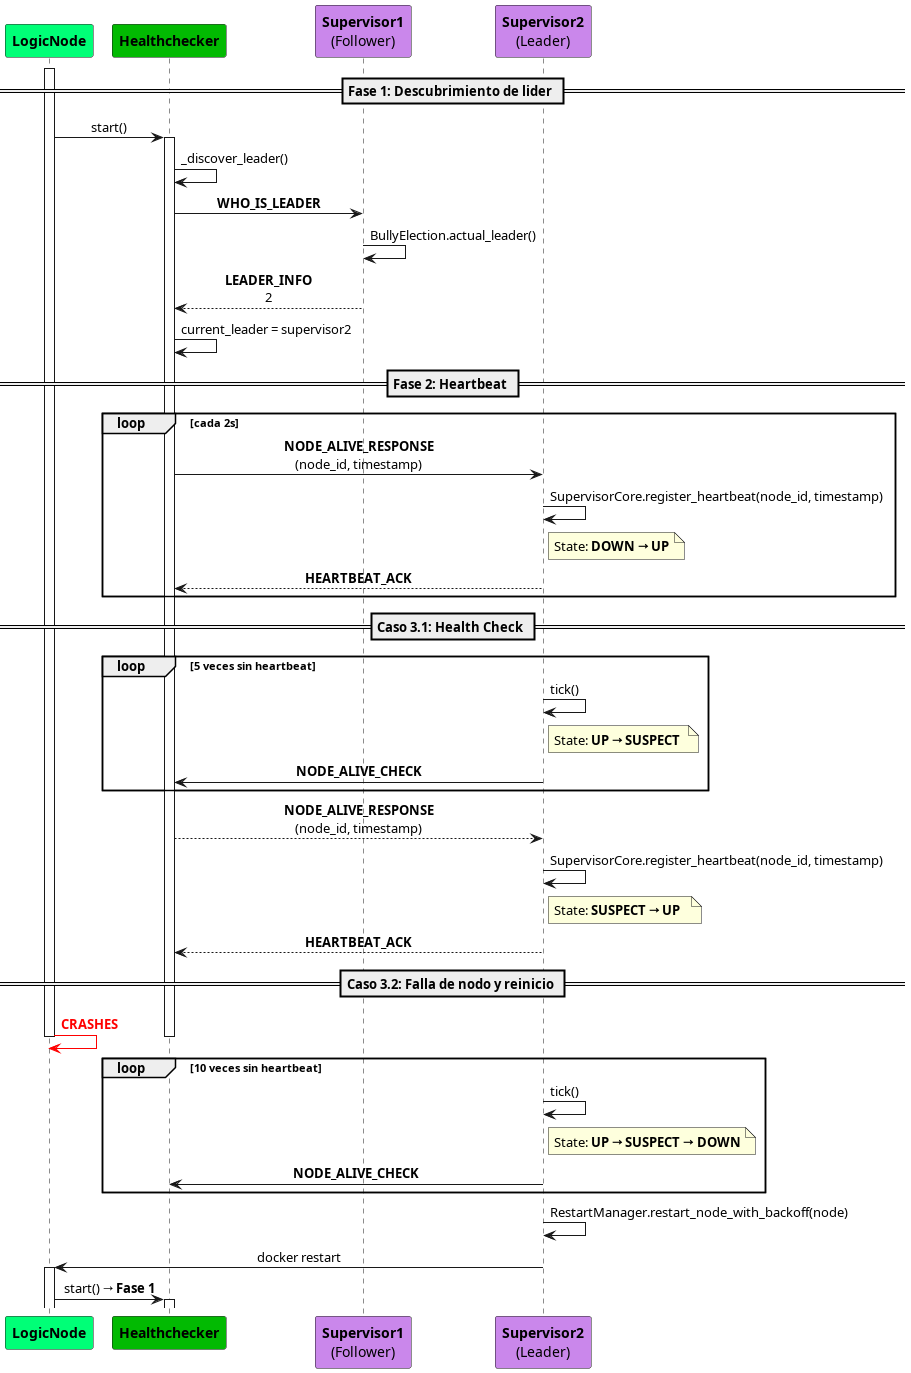

The diagram above was rendered by PlantUML. Its source (embedded in the PNG):
@startuml 

!define SUPERVISOR_COLOR #ca87ebff
!define HEALTHCHECKER_COLOR #02ba02ff
!define MIDDLEWARE_COLOR #00ff77ff

skinparam backgroundColor #FFFFFF
skinparam sequenceMessageAlign center
skinparam responseMessageBelowArrow true

participant "**LogicNode**" as Node MIDDLEWARE_COLOR
participant "**Healthchecker**" as HC HEALTHCHECKER_COLOR
participant "**Supervisor1**\n(Follower)" as S1 SUPERVISOR_COLOR
participant "**Supervisor2**\n(Leader)" as S2 SUPERVISOR_COLOR

== Fase 1: Descubrimiento de lider ==

activate Node
Node -> HC: start()
activate HC

HC -> HC: _discover_leader()

HC -> S1: **WHO_IS_LEADER**

S1 -> S1: BullyElection.actual_leader()
  
S1 --> HC: **LEADER_INFO**\n2

HC -> HC: current_leader = supervisor2

== Fase 2: Heartbeat ==

loop cada 2s
  HC -> S2: **NODE_ALIVE_RESPONSE**\n(node_id, timestamp)
  
  S2 -> S2: SupervisorCore.register_heartbeat(node_id, timestamp)
  note right S2
    State: **DOWN → UP**
  end note
  
  S2 --> HC: **HEARTBEAT_ACK**
end

== Caso 3.1: Health Check ==
loop 5 veces sin heartbeat
S2 -> S2: tick()
  note right S2
    State: **UP → SUSPECT** 
  end note
S2 -> HC: **NODE_ALIVE_CHECK**
end

HC --> S2: **NODE_ALIVE_RESPONSE**\n(node_id, timestamp)

S2 -> S2: SupervisorCore.register_heartbeat(node_id, timestamp)
  note right S2
    State: **SUSPECT → UP**  
  end note

S2 --> HC: **HEARTBEAT_ACK**

== Caso 3.2: Falla de nodo y reinicio ==

Node -[#red]> Node: <font color=red>**CRASHES**</font>
deactivate HC
deactivate Node

loop 10 veces sin heartbeat
S2 -> S2: tick()
  note right S2
    State: **UP → SUSPECT → DOWN**
  end note
S2 -> HC: **NODE_ALIVE_CHECK**
end

S2 -> S2: RestartManager.restart_node_with_backoff(node)

S2 -> Node: docker restart

activate Node
Node -> HC: start() → **Fase 1**
activate HC

@enduml